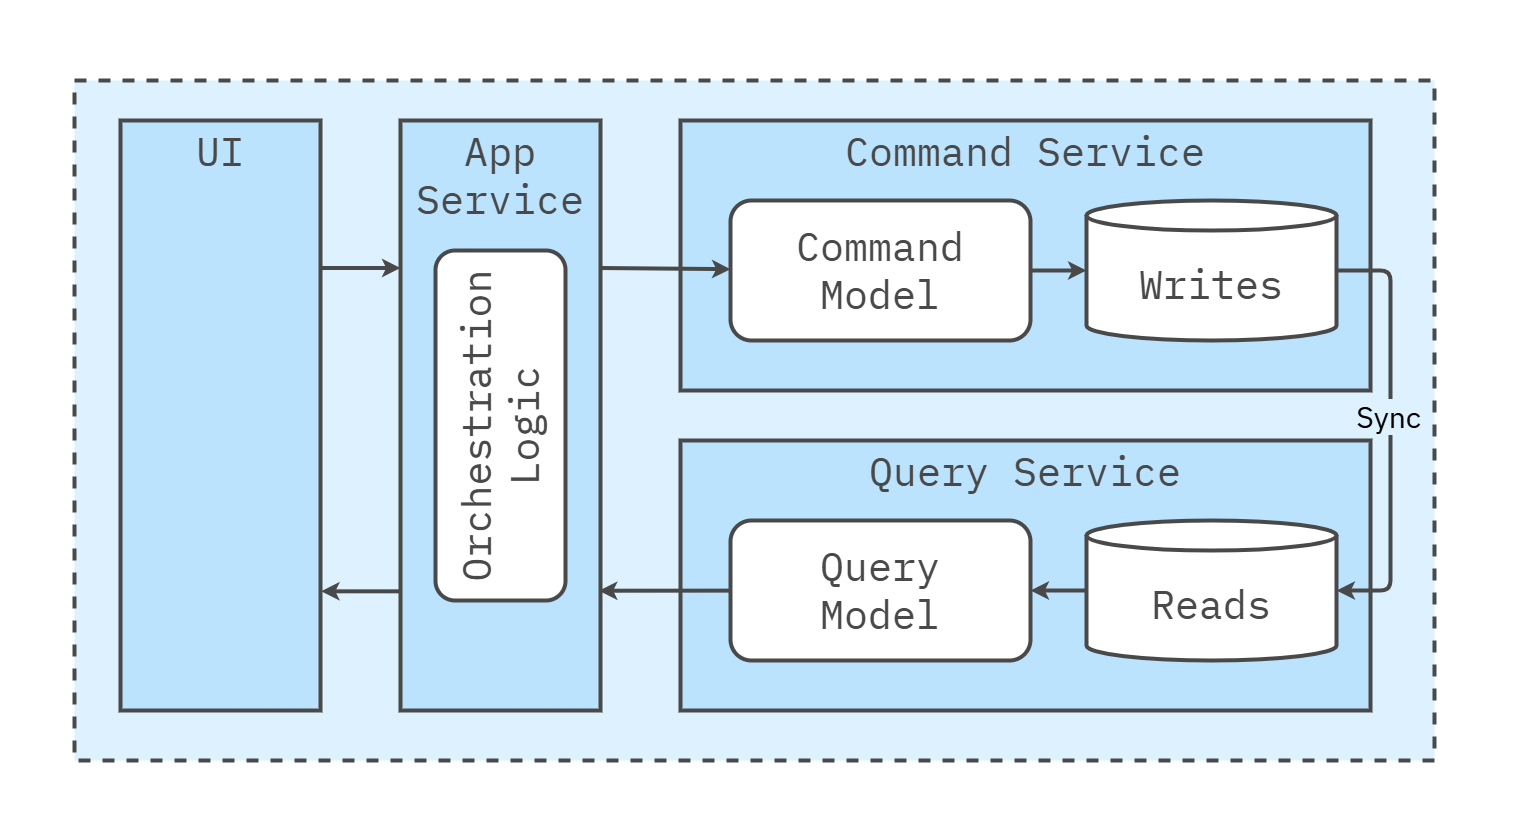

The diagram above was exported from draw.io. Its source (the exported page's mxGraphModel, read from the mxfile embedded in the PNG):
<mxGraphModel dx="3826" dy="2506" grid="1" gridSize="10" guides="1" tooltips="1" connect="1" arrows="1" fold="1" page="1" pageScale="1" pageWidth="1600" pageHeight="840" math="0" shadow="0">
  <root>
    <mxCell id="0" />
    <mxCell id="1" parent="0" />
    <mxCell id="Az0bFYg64EQcbs3Bumrs-12" value="" style="rounded=0;whiteSpace=wrap;html=1;strokeColor=none;strokeWidth=4;align=center;verticalAlign=middle;fontFamily=IBM Plex Mono;fontSource=https%3A%2F%2Ffonts.googleapis.com%2Fcss%3Ffamily%3DIBM%2BPlex%2BMono;fontSize=64;fontColor=#494949;fillColor=none;movable=1;resizable=1;rotatable=1;deletable=1;editable=1;locked=0;connectable=1;" parent="1" vertex="1">
      <mxGeometry x="-400" y="-240" width="1530" height="840" as="geometry" />
    </mxCell>
    <mxCell id="181" value="" style="rounded=0;whiteSpace=wrap;html=1;fillColor=#DDF1FE;strokeColor=#494949;strokeWidth=4;perimeterSpacing=1;dashed=1;movable=1;resizable=1;rotatable=1;deletable=1;editable=1;locked=0;connectable=1;" vertex="1" parent="1">
      <mxGeometry x="-326" y="-160" width="1360" height="680" as="geometry" />
    </mxCell>
    <mxCell id="231" style="edgeStyle=none;html=1;exitX=1;exitY=0.25;exitDx=0;exitDy=0;entryX=0;entryY=0.25;entryDx=0;entryDy=0;strokeWidth=4;strokeColor=#494949;" edge="1" parent="1" source="223" target="224">
      <mxGeometry relative="1" as="geometry" />
    </mxCell>
    <mxCell id="223" value="UI" style="rounded=0;whiteSpace=wrap;html=1;fillColor=#bbe3fe;strokeColor=#494949;strokeWidth=4;fontFamily=IBM Plex Mono;fontSource=https%3A%2F%2Ffonts.googleapis.com%2Fcss%3Ffamily%3DIBM%2BPlex%2BMono;fontSize=40;fontColor=#494949;verticalAlign=top;" vertex="1" parent="1">
      <mxGeometry x="-280" y="-120" width="200" height="590" as="geometry" />
    </mxCell>
    <mxCell id="232" style="edgeStyle=none;html=1;exitX=0.014;exitY=0.798;exitDx=0;exitDy=0;entryX=1.003;entryY=0.798;entryDx=0;entryDy=0;strokeWidth=4;strokeColor=#494949;entryPerimeter=0;exitPerimeter=0;" edge="1" parent="1" source="224" target="223">
      <mxGeometry relative="1" as="geometry" />
    </mxCell>
    <mxCell id="224" value="App&lt;br&gt;Service" style="rounded=0;whiteSpace=wrap;html=1;fillColor=#bbe3fe;strokeColor=#494949;strokeWidth=4;fontFamily=IBM Plex Mono;fontSource=https%3A%2F%2Ffonts.googleapis.com%2Fcss%3Ffamily%3DIBM%2BPlex%2BMono;fontSize=40;fontColor=#494949;verticalAlign=top;" vertex="1" parent="1">
      <mxGeometry y="-120" width="200" height="590" as="geometry" />
    </mxCell>
    <mxCell id="225" value="Command Service" style="rounded=0;whiteSpace=wrap;html=1;fillColor=#bbe3fe;strokeColor=#494949;strokeWidth=4;fontFamily=IBM Plex Mono;fontSource=https%3A%2F%2Ffonts.googleapis.com%2Fcss%3Ffamily%3DIBM%2BPlex%2BMono;fontSize=40;fontColor=#494949;verticalAlign=top;" vertex="1" parent="1">
      <mxGeometry x="280" y="-120" width="690" height="270" as="geometry" />
    </mxCell>
    <mxCell id="227" value="&lt;span style=&quot;color: rgb(73, 73, 73);&quot;&gt;Writes&lt;/span&gt;" style="shape=cylinder3;whiteSpace=wrap;html=1;boundedLbl=1;backgroundOutline=1;size=15;rounded=1;strokeColor=#494949;strokeWidth=4;align=center;verticalAlign=middle;fontFamily=IBM Plex Mono;fontSource=https%3A%2F%2Ffonts.googleapis.com%2Fcss%3Ffamily%3DIBM%2BPlex%2BMono;fontSize=40;fontColor=#494949;fillColor=#FFFFFF;spacing=0;" vertex="1" parent="1">
      <mxGeometry x="686" y="-40" width="250" height="140" as="geometry" />
    </mxCell>
    <mxCell id="230" style="edgeStyle=none;html=1;exitX=1;exitY=0.5;exitDx=0;exitDy=0;strokeWidth=4;strokeColor=#494949;" edge="1" parent="1" source="228" target="227">
      <mxGeometry relative="1" as="geometry" />
    </mxCell>
    <mxCell id="228" value="&lt;font style=&quot;font-size: 40px;&quot;&gt;Command&lt;br&gt;Model&lt;/font&gt;" style="rounded=1;whiteSpace=wrap;html=1;fillColor=#FFFFFF;strokeColor=#494949;strokeWidth=4;verticalAlign=middle;labelPosition=center;verticalLabelPosition=middle;align=center;spacing=0;spacingTop=-3;fontFamily=IBM Plex Mono;fontSize=24;fontSource=https%3A%2F%2Ffonts.googleapis.com%2Fcss%3Ffamily%3DIBM%2BPlex%2BMono;fontStyle=0;fontColor=#494949;" vertex="1" parent="1">
      <mxGeometry x="330" y="-40" width="300" height="140" as="geometry" />
    </mxCell>
    <mxCell id="229" style="edgeStyle=none;html=1;exitX=1;exitY=0.25;exitDx=0;exitDy=0;strokeWidth=4;strokeColor=#494949;" edge="1" parent="1" source="224" target="228">
      <mxGeometry relative="1" as="geometry" />
    </mxCell>
    <mxCell id="233" value="Query Service" style="rounded=0;whiteSpace=wrap;html=1;fillColor=#bbe3fe;strokeColor=#494949;strokeWidth=4;fontFamily=IBM Plex Mono;fontSource=https%3A%2F%2Ffonts.googleapis.com%2Fcss%3Ffamily%3DIBM%2BPlex%2BMono;fontSize=40;fontColor=#494949;verticalAlign=top;" vertex="1" parent="1">
      <mxGeometry x="280" y="200" width="690" height="270" as="geometry" />
    </mxCell>
    <mxCell id="234" value="&lt;span style=&quot;color: rgb(73, 73, 73);&quot;&gt;Reads&lt;/span&gt;" style="shape=cylinder3;whiteSpace=wrap;html=1;boundedLbl=1;backgroundOutline=1;size=15;rounded=1;strokeColor=#494949;strokeWidth=4;align=center;verticalAlign=middle;fontFamily=IBM Plex Mono;fontSource=https%3A%2F%2Ffonts.googleapis.com%2Fcss%3Ffamily%3DIBM%2BPlex%2BMono;fontSize=40;fontColor=#494949;fillColor=#FFFFFF;spacing=0;" vertex="1" parent="1">
      <mxGeometry x="686" y="280" width="250" height="140" as="geometry" />
    </mxCell>
    <mxCell id="235" style="edgeStyle=none;html=1;strokeWidth=4;strokeColor=#494949;entryX=1;entryY=0.5;entryDx=0;entryDy=0;exitX=0;exitY=0.5;exitDx=0;exitDy=0;exitPerimeter=0;" edge="1" parent="1" source="234" target="236">
      <mxGeometry relative="1" as="geometry" />
    </mxCell>
    <mxCell id="236" value="&lt;font style=&quot;font-size: 40px;&quot;&gt;Query&lt;br&gt;Model&lt;/font&gt;" style="rounded=1;whiteSpace=wrap;html=1;fillColor=#FFFFFF;strokeColor=#494949;strokeWidth=4;verticalAlign=middle;labelPosition=center;verticalLabelPosition=middle;align=center;spacing=0;spacingTop=-3;fontFamily=IBM Plex Mono;fontSize=24;fontSource=https%3A%2F%2Ffonts.googleapis.com%2Fcss%3Ffamily%3DIBM%2BPlex%2BMono;fontStyle=0;fontColor=#494949;" vertex="1" parent="1">
      <mxGeometry x="330" y="280" width="300" height="140" as="geometry" />
    </mxCell>
    <mxCell id="237" style="edgeStyle=orthogonalEdgeStyle;html=1;exitX=1;exitY=0.5;exitDx=0;exitDy=0;exitPerimeter=0;entryX=1;entryY=0.5;entryDx=0;entryDy=0;entryPerimeter=0;strokeWidth=4;strokeColor=#494949;" edge="1" parent="1" source="227" target="234">
      <mxGeometry relative="1" as="geometry">
        <Array as="points">
          <mxPoint x="990" y="30" />
          <mxPoint x="990" y="350" />
        </Array>
      </mxGeometry>
    </mxCell>
    <mxCell id="238" value="Sync" style="edgeLabel;html=1;align=center;verticalAlign=middle;resizable=0;points=[];fontFamily=IBM Plex Sans;fontSource=https%3A%2F%2Ffonts.googleapis.com%2Fcss%3Ffamily%3DIBM%2BPlex%2BSans;fontSize=30;labelBackgroundColor=#DDF1FE;" vertex="1" connectable="0" parent="237">
      <mxGeometry x="-0.0662" y="-3" relative="1" as="geometry">
        <mxPoint y="-1" as="offset" />
      </mxGeometry>
    </mxCell>
    <mxCell id="239" style="edgeStyle=none;html=1;strokeWidth=4;strokeColor=#494949;entryX=0.992;entryY=0.797;entryDx=0;entryDy=0;entryPerimeter=0;" edge="1" parent="1" source="236" target="224">
      <mxGeometry relative="1" as="geometry">
        <mxPoint x="280" y="349.67" as="sourcePoint" />
        <mxPoint x="224" y="349.67" as="targetPoint" />
      </mxGeometry>
    </mxCell>
    <mxCell id="240" value="&lt;span style=&quot;font-size: 40px;&quot;&gt;Orchestration&lt;/span&gt;&lt;div&gt;&lt;span style=&quot;font-size: 40px;&quot;&gt;Logic&lt;/span&gt;&lt;/div&gt;" style="rounded=1;whiteSpace=wrap;html=1;fillColor=#FFFFFF;strokeColor=#494949;strokeWidth=4;verticalAlign=middle;labelPosition=center;verticalLabelPosition=middle;align=center;spacing=0;spacingTop=-3;fontFamily=IBM Plex Mono;fontSize=24;fontSource=https%3A%2F%2Ffonts.googleapis.com%2Fcss%3Ffamily%3DIBM%2BPlex%2BMono;fontStyle=0;fontColor=#494949;horizontal=0;" vertex="1" parent="1">
      <mxGeometry x="35" y="10" width="130" height="350" as="geometry" />
    </mxCell>
  </root>
</mxGraphModel>